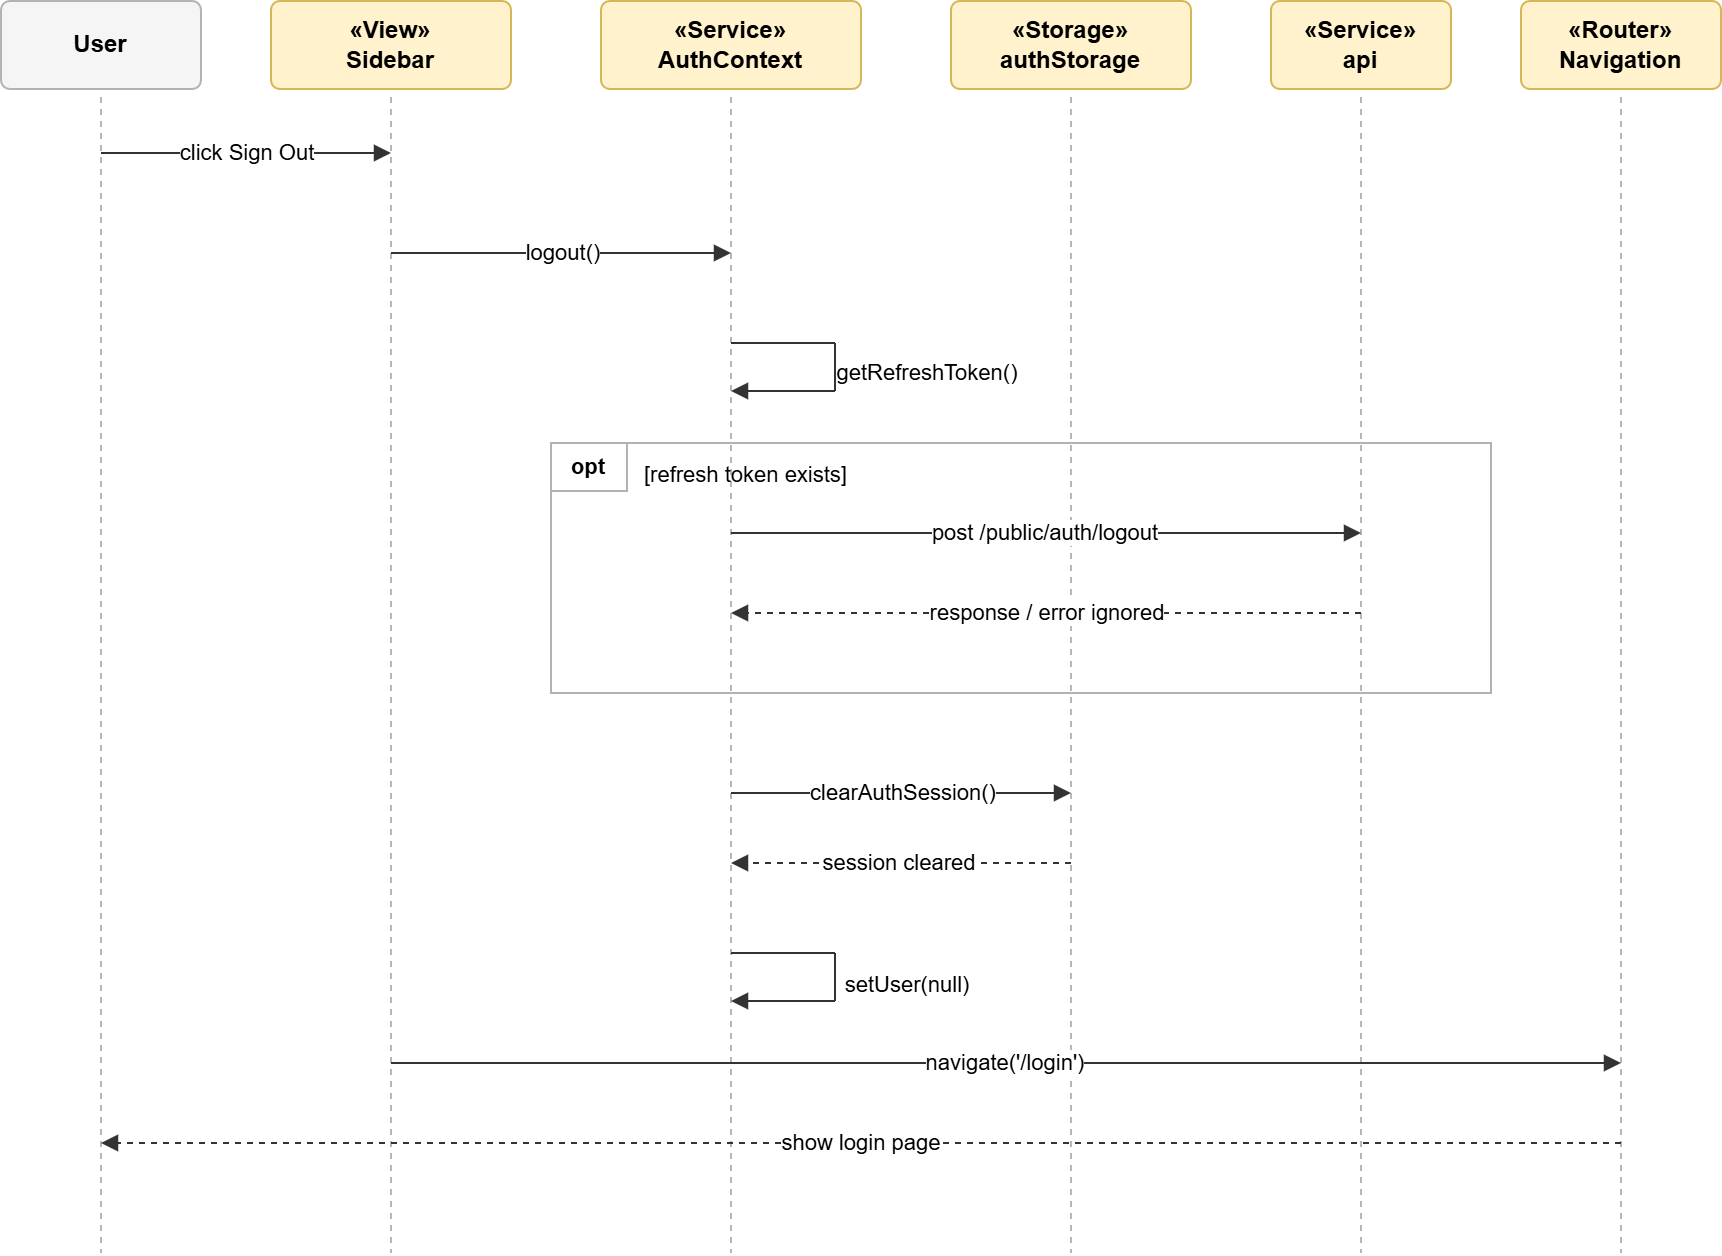

The diagram above was exported from draw.io. Its source (the exported page's mxGraphModel, read from the mxfile embedded in the PNG):
<mxGraphModel dx="2160" dy="880" grid="1" gridSize="10" guides="1" tooltips="1" connect="1" arrows="1" fold="1" page="1" pageScale="1" pageWidth="827" pageHeight="1169" math="0" shadow="0">
  <root>
    <mxCell id="0" />
    <mxCell id="1" parent="0" />
    <mxCell id="Z-VnRgGuWzAt3W7VYYK6-90" connectable="0" parent="1" style="group" value="" vertex="1">
      <mxGeometry height="626" width="860" x="330" y="260" as="geometry" />
    </mxCell>
    <mxCell id="Z-VnRgGuWzAt3W7VYYK6-91" edge="1" parent="Z-VnRgGuWzAt3W7VYYK6-90" style="endArrow=none;dashed=1;html=1;rounded=0;strokeColor=#b7b7b7;strokeWidth=1;" value="">
      <mxGeometry relative="1" as="geometry">
        <mxPoint x="50" y="48" as="sourcePoint" />
        <mxPoint x="50" y="626" as="targetPoint" />
      </mxGeometry>
    </mxCell>
    <mxCell id="Z-VnRgGuWzAt3W7VYYK6-92" edge="1" parent="Z-VnRgGuWzAt3W7VYYK6-90" style="endArrow=none;dashed=1;html=1;rounded=0;strokeColor=#b7b7b7;strokeWidth=1;" value="">
      <mxGeometry relative="1" as="geometry">
        <mxPoint x="195" y="48" as="sourcePoint" />
        <mxPoint x="195" y="626" as="targetPoint" />
      </mxGeometry>
    </mxCell>
    <mxCell id="Z-VnRgGuWzAt3W7VYYK6-93" edge="1" parent="Z-VnRgGuWzAt3W7VYYK6-90" style="endArrow=none;dashed=1;html=1;rounded=0;strokeColor=#b7b7b7;strokeWidth=1;" value="">
      <mxGeometry relative="1" as="geometry">
        <mxPoint x="365" y="48" as="sourcePoint" />
        <mxPoint x="365" y="626" as="targetPoint" />
      </mxGeometry>
    </mxCell>
    <mxCell id="Z-VnRgGuWzAt3W7VYYK6-94" edge="1" parent="Z-VnRgGuWzAt3W7VYYK6-90" style="endArrow=none;dashed=1;html=1;rounded=0;strokeColor=#b7b7b7;strokeWidth=1;" value="">
      <mxGeometry relative="1" as="geometry">
        <mxPoint x="535" y="48" as="sourcePoint" />
        <mxPoint x="535" y="626" as="targetPoint" />
      </mxGeometry>
    </mxCell>
    <mxCell id="Z-VnRgGuWzAt3W7VYYK6-95" edge="1" parent="Z-VnRgGuWzAt3W7VYYK6-90" style="endArrow=none;dashed=1;html=1;rounded=0;strokeColor=#b7b7b7;strokeWidth=1;" value="">
      <mxGeometry relative="1" as="geometry">
        <mxPoint x="680" y="48" as="sourcePoint" />
        <mxPoint x="680" y="626" as="targetPoint" />
      </mxGeometry>
    </mxCell>
    <mxCell id="Z-VnRgGuWzAt3W7VYYK6-96" edge="1" parent="Z-VnRgGuWzAt3W7VYYK6-90" style="endArrow=none;dashed=1;html=1;rounded=0;strokeColor=#b7b7b7;strokeWidth=1;" value="">
      <mxGeometry relative="1" as="geometry">
        <mxPoint x="810" y="48" as="sourcePoint" />
        <mxPoint x="810" y="626" as="targetPoint" />
      </mxGeometry>
    </mxCell>
    <mxCell id="Z-VnRgGuWzAt3W7VYYK6-97" connectable="0" parent="Z-VnRgGuWzAt3W7VYYK6-90" style="group" value="" vertex="1">
      <mxGeometry height="571" width="860" as="geometry" />
    </mxCell>
    <mxCell id="Z-VnRgGuWzAt3W7VYYK6-98" parent="Z-VnRgGuWzAt3W7VYYK6-97" style="rounded=1;whiteSpace=wrap;html=1;fillColor=#f5f5f5;strokeColor=#b3b3b3;fontFamily=Arial;fontSize=12;arcSize=10;" value="&lt;b&gt;User&lt;/b&gt;" vertex="1">
      <mxGeometry height="44" width="100" as="geometry" />
    </mxCell>
    <mxCell id="Z-VnRgGuWzAt3W7VYYK6-99" parent="Z-VnRgGuWzAt3W7VYYK6-97" style="rounded=1;whiteSpace=wrap;html=1;fillColor=#fff2cc;strokeColor=#d6b656;fontFamily=Arial;fontSize=12;arcSize=10;" value="&lt;b&gt;«View»&lt;br&gt;Sidebar&lt;/b&gt;" vertex="1">
      <mxGeometry height="44" width="120" x="135" as="geometry" />
    </mxCell>
    <mxCell id="Z-VnRgGuWzAt3W7VYYK6-100" parent="Z-VnRgGuWzAt3W7VYYK6-97" style="rounded=1;whiteSpace=wrap;html=1;fillColor=#fff2cc;strokeColor=#d6b656;fontFamily=Arial;fontSize=12;arcSize=10;" value="&lt;b&gt;«Service»&lt;br&gt;AuthContext&lt;/b&gt;" vertex="1">
      <mxGeometry height="44" width="130" x="300" as="geometry" />
    </mxCell>
    <mxCell id="Z-VnRgGuWzAt3W7VYYK6-101" parent="Z-VnRgGuWzAt3W7VYYK6-97" style="rounded=1;whiteSpace=wrap;html=1;fillColor=#fff2cc;strokeColor=#d6b656;fontFamily=Arial;fontSize=12;arcSize=10;" value="&lt;b&gt;«Storage»&lt;br&gt;authStorage&lt;/b&gt;" vertex="1">
      <mxGeometry height="44" width="120" x="475" as="geometry" />
    </mxCell>
    <mxCell id="Z-VnRgGuWzAt3W7VYYK6-102" parent="Z-VnRgGuWzAt3W7VYYK6-97" style="rounded=1;whiteSpace=wrap;html=1;fillColor=#fff2cc;strokeColor=#d6b656;fontFamily=Arial;fontSize=12;arcSize=10;" value="&lt;b&gt;«Service»&lt;br&gt;api&lt;/b&gt;" vertex="1">
      <mxGeometry height="44" width="90" x="635" as="geometry" />
    </mxCell>
    <mxCell id="Z-VnRgGuWzAt3W7VYYK6-103" parent="Z-VnRgGuWzAt3W7VYYK6-97" style="rounded=1;whiteSpace=wrap;html=1;fillColor=#fff2cc;strokeColor=#d6b656;fontFamily=Arial;fontSize=12;arcSize=10;" value="&lt;b&gt;«Router»&lt;br&gt;Navigation&lt;/b&gt;" vertex="1">
      <mxGeometry height="44" width="100" x="760" as="geometry" />
    </mxCell>
    <mxCell id="Z-VnRgGuWzAt3W7VYYK6-104" edge="1" parent="Z-VnRgGuWzAt3W7VYYK6-97" style="endArrow=block;html=1;rounded=0;strokeColor=#333333;strokeWidth=1;edgeStyle=none;fontFamily=Arial;fontSize=11;" value="click Sign Out">
      <mxGeometry relative="1" as="geometry">
        <mxPoint x="50" y="76" as="sourcePoint" />
        <mxPoint x="195" y="76" as="targetPoint" />
      </mxGeometry>
    </mxCell>
    <mxCell id="Z-VnRgGuWzAt3W7VYYK6-105" edge="1" parent="Z-VnRgGuWzAt3W7VYYK6-97" style="endArrow=block;html=1;rounded=0;strokeColor=#333333;strokeWidth=1;edgeStyle=none;fontFamily=Arial;fontSize=11;" value="logout()">
      <mxGeometry relative="1" as="geometry">
        <mxPoint x="195" y="126" as="sourcePoint" />
        <mxPoint x="365" y="126" as="targetPoint" />
      </mxGeometry>
    </mxCell>
    <mxCell id="Z-VnRgGuWzAt3W7VYYK6-106" edge="1" parent="Z-VnRgGuWzAt3W7VYYK6-97" style="html=1;rounded=0;strokeColor=#333333;strokeWidth=1;edgeStyle=none;fontFamily=Arial;fontSize=11;endArrow=none;" value="getRefreshToken()">
      <mxGeometry relative="1" x="1" y="-49" as="geometry">
        <mxPoint x="47" y="-34" as="offset" />
        <mxPoint x="365" y="171" as="sourcePoint" />
        <mxPoint x="417" y="171" as="targetPoint" />
      </mxGeometry>
    </mxCell>
    <mxCell id="Z-VnRgGuWzAt3W7VYYK6-107" edge="1" parent="Z-VnRgGuWzAt3W7VYYK6-97" style="html=1;rounded=0;strokeColor=#333333;strokeWidth=1;edgeStyle=none;fontFamily=Arial;fontSize=11;endArrow=none;" value="">
      <mxGeometry relative="1" as="geometry">
        <mxPoint x="417" y="171" as="sourcePoint" />
        <mxPoint x="417" y="195" as="targetPoint" />
      </mxGeometry>
    </mxCell>
    <mxCell id="Z-VnRgGuWzAt3W7VYYK6-108" edge="1" parent="Z-VnRgGuWzAt3W7VYYK6-97" style="html=1;rounded=0;strokeColor=#333333;strokeWidth=1;edgeStyle=none;fontFamily=Arial;fontSize=11;endArrow=block;" value="">
      <mxGeometry relative="1" as="geometry">
        <mxPoint x="417" y="195" as="sourcePoint" />
        <mxPoint x="365" y="195" as="targetPoint" />
      </mxGeometry>
    </mxCell>
    <mxCell id="Z-VnRgGuWzAt3W7VYYK6-109" parent="Z-VnRgGuWzAt3W7VYYK6-97" style="rounded=0;whiteSpace=wrap;html=1;fillColor=none;strokeColor=#b3b3b3;strokeWidth=1;" value="" vertex="1">
      <mxGeometry height="125" width="470" x="275" y="221" as="geometry" />
    </mxCell>
    <mxCell id="Z-VnRgGuWzAt3W7VYYK6-110" parent="Z-VnRgGuWzAt3W7VYYK6-97" style="rounded=0;whiteSpace=wrap;html=1;fillColor=#ffffff;strokeColor=#b3b3b3;fontFamily=Arial;fontSize=11;" value="&lt;b&gt;opt&lt;/b&gt;" vertex="1">
      <mxGeometry height="24" width="38" x="275" y="221" as="geometry" />
    </mxCell>
    <mxCell id="Z-VnRgGuWzAt3W7VYYK6-111" parent="Z-VnRgGuWzAt3W7VYYK6-97" style="text;html=1;strokeColor=none;fillColor=none;align=left;verticalAlign=middle;whiteSpace=wrap;rounded=0;fontFamily=Arial;fontSize=11;" value="[refresh token exists]" vertex="1">
      <mxGeometry height="18" width="150" x="320" y="228" as="geometry" />
    </mxCell>
    <mxCell id="Z-VnRgGuWzAt3W7VYYK6-112" edge="1" parent="Z-VnRgGuWzAt3W7VYYK6-97" style="endArrow=block;html=1;rounded=0;strokeColor=#333333;strokeWidth=1;edgeStyle=none;fontFamily=Arial;fontSize=11;" value="post /public/auth/logout">
      <mxGeometry relative="1" as="geometry">
        <mxPoint x="365" y="266" as="sourcePoint" />
        <mxPoint x="680" y="266" as="targetPoint" />
      </mxGeometry>
    </mxCell>
    <mxCell id="Z-VnRgGuWzAt3W7VYYK6-113" edge="1" parent="Z-VnRgGuWzAt3W7VYYK6-97" style="endArrow=block;html=1;rounded=0;strokeColor=#333333;strokeWidth=1;edgeStyle=none;fontFamily=Arial;fontSize=11;dashed=1;" value="response / error ignored">
      <mxGeometry relative="1" as="geometry">
        <mxPoint x="680" y="306" as="sourcePoint" />
        <mxPoint x="365" y="306" as="targetPoint" />
      </mxGeometry>
    </mxCell>
    <mxCell id="Z-VnRgGuWzAt3W7VYYK6-114" edge="1" parent="Z-VnRgGuWzAt3W7VYYK6-97" style="endArrow=block;html=1;rounded=0;strokeColor=#333333;strokeWidth=1;edgeStyle=none;fontFamily=Arial;fontSize=11;" value="clearAuthSession()">
      <mxGeometry relative="1" as="geometry">
        <mxPoint x="365" y="396" as="sourcePoint" />
        <mxPoint x="535" y="396" as="targetPoint" />
      </mxGeometry>
    </mxCell>
    <mxCell id="Z-VnRgGuWzAt3W7VYYK6-115" edge="1" parent="Z-VnRgGuWzAt3W7VYYK6-97" style="endArrow=block;html=1;rounded=0;strokeColor=#333333;strokeWidth=1;edgeStyle=none;fontFamily=Arial;fontSize=11;dashed=1;" value="session cleared">
      <mxGeometry relative="1" as="geometry">
        <mxPoint x="535" y="431" as="sourcePoint" />
        <mxPoint x="365" y="431" as="targetPoint" />
      </mxGeometry>
    </mxCell>
    <mxCell id="Z-VnRgGuWzAt3W7VYYK6-116" edge="1" parent="Z-VnRgGuWzAt3W7VYYK6-97" style="html=1;rounded=0;strokeColor=#333333;strokeWidth=1;edgeStyle=none;fontFamily=Arial;fontSize=11;endArrow=none;" value="setUser(null)">
      <mxGeometry relative="1" x="1" y="-40" as="geometry">
        <mxPoint x="37" y="-24" as="offset" />
        <mxPoint x="365" y="476" as="sourcePoint" />
        <mxPoint x="417" y="476" as="targetPoint" />
      </mxGeometry>
    </mxCell>
    <mxCell id="Z-VnRgGuWzAt3W7VYYK6-117" edge="1" parent="Z-VnRgGuWzAt3W7VYYK6-97" style="html=1;rounded=0;strokeColor=#333333;strokeWidth=1;edgeStyle=none;fontFamily=Arial;fontSize=11;endArrow=none;" value="">
      <mxGeometry relative="1" as="geometry">
        <mxPoint x="417" y="476" as="sourcePoint" />
        <mxPoint x="417" y="500" as="targetPoint" />
      </mxGeometry>
    </mxCell>
    <mxCell id="Z-VnRgGuWzAt3W7VYYK6-118" edge="1" parent="Z-VnRgGuWzAt3W7VYYK6-97" style="html=1;rounded=0;strokeColor=#333333;strokeWidth=1;edgeStyle=none;fontFamily=Arial;fontSize=11;endArrow=block;" value="">
      <mxGeometry relative="1" as="geometry">
        <mxPoint x="417" y="500" as="sourcePoint" />
        <mxPoint x="365" y="500" as="targetPoint" />
      </mxGeometry>
    </mxCell>
    <mxCell id="Z-VnRgGuWzAt3W7VYYK6-119" edge="1" parent="Z-VnRgGuWzAt3W7VYYK6-97" style="endArrow=block;html=1;rounded=0;strokeColor=#333333;strokeWidth=1;edgeStyle=none;fontFamily=Arial;fontSize=11;" value="navigate('/login')">
      <mxGeometry relative="1" as="geometry">
        <mxPoint x="195" y="531" as="sourcePoint" />
        <mxPoint x="810" y="531" as="targetPoint" />
      </mxGeometry>
    </mxCell>
    <mxCell id="Z-VnRgGuWzAt3W7VYYK6-120" edge="1" parent="Z-VnRgGuWzAt3W7VYYK6-97" style="endArrow=block;html=1;rounded=0;strokeColor=#333333;strokeWidth=1;edgeStyle=none;fontFamily=Arial;fontSize=11;dashed=1;" value="show login page">
      <mxGeometry relative="1" as="geometry">
        <mxPoint x="810" y="571" as="sourcePoint" />
        <mxPoint x="50" y="571" as="targetPoint" />
      </mxGeometry>
    </mxCell>
  </root>
</mxGraphModel>